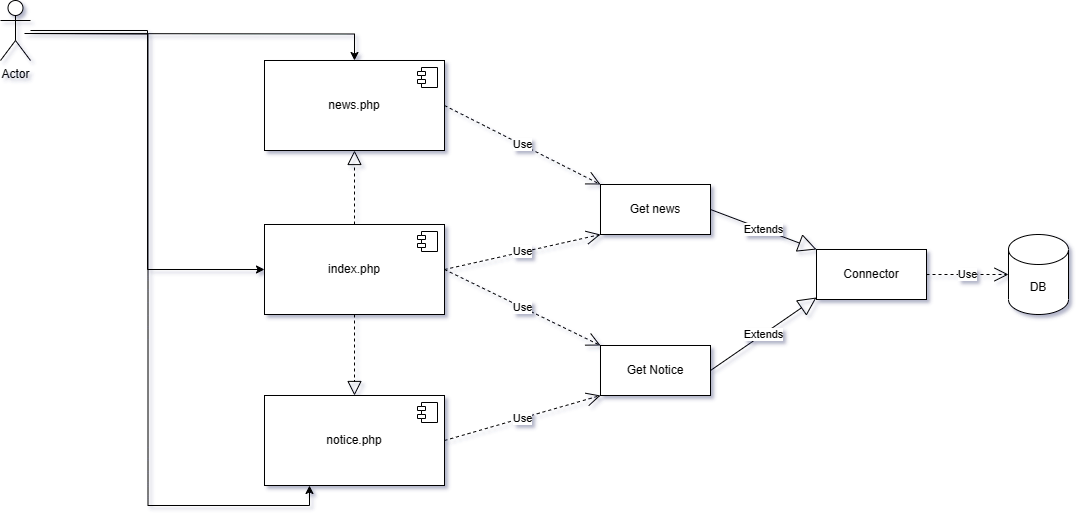

The diagram above was exported from draw.io. Its source (the exported page's mxGraphModel, read from the mxfile embedded in the PNG):
<mxGraphModel dx="1100" dy="603" grid="1" gridSize="24" guides="1" tooltips="1" connect="1" arrows="1" fold="1" page="1" pageScale="1" pageWidth="1400" pageHeight="850" background="#FFFFFF" math="0" shadow="1">
  <root>
    <mxCell id="0" />
    <mxCell id="1" parent="0" />
    <mxCell id="CKuNqHxo6pyQQOPrZtRm-1" value="DB" style="shape=cylinder3;whiteSpace=wrap;html=1;boundedLbl=1;backgroundOutline=1;size=15;" vertex="1" parent="1">
      <mxGeometry x="1320" y="345" width="60" height="80" as="geometry" />
    </mxCell>
    <mxCell id="CKuNqHxo6pyQQOPrZtRm-2" value="Connector" style="html=1;whiteSpace=wrap;" vertex="1" parent="1">
      <mxGeometry x="1128" y="360" width="110" height="50" as="geometry" />
    </mxCell>
    <mxCell id="CKuNqHxo6pyQQOPrZtRm-3" value="Get news" style="html=1;whiteSpace=wrap;" vertex="1" parent="1">
      <mxGeometry x="912" y="295" width="110" height="50" as="geometry" />
    </mxCell>
    <mxCell id="CKuNqHxo6pyQQOPrZtRm-4" value="Get Notice" style="html=1;whiteSpace=wrap;" vertex="1" parent="1">
      <mxGeometry x="912" y="456" width="110" height="50" as="geometry" />
    </mxCell>
    <mxCell id="CKuNqHxo6pyQQOPrZtRm-6" value="index.php" style="html=1;dropTarget=0;whiteSpace=wrap;" vertex="1" parent="1">
      <mxGeometry x="576" y="335" width="180" height="90" as="geometry" />
    </mxCell>
    <mxCell id="CKuNqHxo6pyQQOPrZtRm-7" value="" style="shape=module;jettyWidth=8;jettyHeight=4;" vertex="1" parent="CKuNqHxo6pyQQOPrZtRm-6">
      <mxGeometry x="1" width="20" height="20" relative="1" as="geometry">
        <mxPoint x="-27" y="7" as="offset" />
      </mxGeometry>
    </mxCell>
    <mxCell id="CKuNqHxo6pyQQOPrZtRm-15" style="edgeStyle=orthogonalEdgeStyle;rounded=0;orthogonalLoop=1;jettySize=auto;html=1;entryX=0;entryY=0.5;entryDx=0;entryDy=0;" edge="1" parent="1" source="CKuNqHxo6pyQQOPrZtRm-8" target="CKuNqHxo6pyQQOPrZtRm-6">
      <mxGeometry relative="1" as="geometry" />
    </mxCell>
    <mxCell id="CKuNqHxo6pyQQOPrZtRm-32" style="edgeStyle=orthogonalEdgeStyle;rounded=0;orthogonalLoop=1;jettySize=auto;html=1;entryX=0.5;entryY=0;entryDx=0;entryDy=0;" edge="1" parent="1" target="CKuNqHxo6pyQQOPrZtRm-18">
      <mxGeometry relative="1" as="geometry">
        <mxPoint x="336" y="144" as="sourcePoint" />
      </mxGeometry>
    </mxCell>
    <mxCell id="CKuNqHxo6pyQQOPrZtRm-33" style="edgeStyle=orthogonalEdgeStyle;rounded=0;orthogonalLoop=1;jettySize=auto;html=1;entryX=0.25;entryY=1;entryDx=0;entryDy=0;" edge="1" parent="1" target="CKuNqHxo6pyQQOPrZtRm-21">
      <mxGeometry relative="1" as="geometry">
        <mxPoint x="342" y="144" as="sourcePoint" />
      </mxGeometry>
    </mxCell>
    <mxCell id="CKuNqHxo6pyQQOPrZtRm-8" value="Actor" style="shape=umlActor;verticalLabelPosition=bottom;verticalAlign=top;html=1;" vertex="1" parent="1">
      <mxGeometry x="312" y="111" width="30" height="60" as="geometry" />
    </mxCell>
    <mxCell id="CKuNqHxo6pyQQOPrZtRm-11" value="Extends" style="endArrow=block;endSize=16;endFill=0;html=1;rounded=0;entryX=0;entryY=0;entryDx=0;entryDy=0;exitX=1;exitY=0.5;exitDx=0;exitDy=0;" edge="1" parent="1" source="CKuNqHxo6pyQQOPrZtRm-3" target="CKuNqHxo6pyQQOPrZtRm-2">
      <mxGeometry width="160" relative="1" as="geometry">
        <mxPoint x="720" y="264" as="sourcePoint" />
        <mxPoint x="856" y="288" as="targetPoint" />
      </mxGeometry>
    </mxCell>
    <mxCell id="CKuNqHxo6pyQQOPrZtRm-12" value="Extends" style="endArrow=block;endSize=16;endFill=0;html=1;rounded=0;exitX=1;exitY=0.5;exitDx=0;exitDy=0;" edge="1" parent="1" source="CKuNqHxo6pyQQOPrZtRm-4">
      <mxGeometry width="160" relative="1" as="geometry">
        <mxPoint x="1094" y="337" as="sourcePoint" />
        <mxPoint x="1128" y="408" as="targetPoint" />
      </mxGeometry>
    </mxCell>
    <mxCell id="CKuNqHxo6pyQQOPrZtRm-13" value="Use" style="endArrow=open;endSize=12;dashed=1;html=1;rounded=0;entryX=0;entryY=0.5;entryDx=0;entryDy=0;entryPerimeter=0;exitX=1;exitY=0.5;exitDx=0;exitDy=0;" edge="1" parent="1" source="CKuNqHxo6pyQQOPrZtRm-2" target="CKuNqHxo6pyQQOPrZtRm-1">
      <mxGeometry width="160" relative="1" as="geometry">
        <mxPoint x="912" y="288" as="sourcePoint" />
        <mxPoint x="1072" y="288" as="targetPoint" />
      </mxGeometry>
    </mxCell>
    <mxCell id="CKuNqHxo6pyQQOPrZtRm-16" value="Use" style="endArrow=open;endSize=12;dashed=1;html=1;rounded=0;entryX=0;entryY=0;entryDx=0;entryDy=0;exitX=1;exitY=0.5;exitDx=0;exitDy=0;" edge="1" parent="1" source="CKuNqHxo6pyQQOPrZtRm-6" target="CKuNqHxo6pyQQOPrZtRm-4">
      <mxGeometry width="160" relative="1" as="geometry">
        <mxPoint x="756" y="141" as="sourcePoint" />
        <mxPoint x="916" y="141" as="targetPoint" />
      </mxGeometry>
    </mxCell>
    <mxCell id="CKuNqHxo6pyQQOPrZtRm-17" value="Use" style="endArrow=open;endSize=12;dashed=1;html=1;rounded=0;entryX=0;entryY=1;entryDx=0;entryDy=0;exitX=1;exitY=0.5;exitDx=0;exitDy=0;" edge="1" parent="1" source="CKuNqHxo6pyQQOPrZtRm-6" target="CKuNqHxo6pyQQOPrZtRm-3">
      <mxGeometry width="160" relative="1" as="geometry">
        <mxPoint x="768" y="144" as="sourcePoint" />
        <mxPoint x="904" y="144" as="targetPoint" />
      </mxGeometry>
    </mxCell>
    <mxCell id="CKuNqHxo6pyQQOPrZtRm-18" value="news.php" style="html=1;dropTarget=0;whiteSpace=wrap;" vertex="1" parent="1">
      <mxGeometry x="576" y="171" width="180" height="90" as="geometry" />
    </mxCell>
    <mxCell id="CKuNqHxo6pyQQOPrZtRm-19" value="" style="shape=module;jettyWidth=8;jettyHeight=4;" vertex="1" parent="CKuNqHxo6pyQQOPrZtRm-18">
      <mxGeometry x="1" width="20" height="20" relative="1" as="geometry">
        <mxPoint x="-27" y="7" as="offset" />
      </mxGeometry>
    </mxCell>
    <mxCell id="CKuNqHxo6pyQQOPrZtRm-21" value="notice.php" style="html=1;dropTarget=0;whiteSpace=wrap;" vertex="1" parent="1">
      <mxGeometry x="576" y="506" width="180" height="90" as="geometry" />
    </mxCell>
    <mxCell id="CKuNqHxo6pyQQOPrZtRm-22" value="" style="shape=module;jettyWidth=8;jettyHeight=4;" vertex="1" parent="CKuNqHxo6pyQQOPrZtRm-21">
      <mxGeometry x="1" width="20" height="20" relative="1" as="geometry">
        <mxPoint x="-27" y="7" as="offset" />
      </mxGeometry>
    </mxCell>
    <mxCell id="CKuNqHxo6pyQQOPrZtRm-25" value="" style="endArrow=block;dashed=1;endFill=0;endSize=12;html=1;rounded=0;" edge="1" parent="1" source="CKuNqHxo6pyQQOPrZtRm-6" target="CKuNqHxo6pyQQOPrZtRm-21">
      <mxGeometry width="160" relative="1" as="geometry">
        <mxPoint x="666" y="432" as="sourcePoint" />
        <mxPoint x="904" y="384" as="targetPoint" />
      </mxGeometry>
    </mxCell>
    <mxCell id="CKuNqHxo6pyQQOPrZtRm-28" value="" style="endArrow=block;dashed=1;endFill=0;endSize=12;html=1;rounded=0;exitX=0.5;exitY=0;exitDx=0;exitDy=0;entryX=0.5;entryY=1;entryDx=0;entryDy=0;" edge="1" parent="1" source="CKuNqHxo6pyQQOPrZtRm-6" target="CKuNqHxo6pyQQOPrZtRm-18">
      <mxGeometry width="160" relative="1" as="geometry">
        <mxPoint x="744" y="384" as="sourcePoint" />
        <mxPoint x="904" y="384" as="targetPoint" />
      </mxGeometry>
    </mxCell>
    <mxCell id="CKuNqHxo6pyQQOPrZtRm-30" value="Use" style="endArrow=open;endSize=12;dashed=1;html=1;rounded=0;exitX=1;exitY=0.5;exitDx=0;exitDy=0;entryX=0;entryY=0;entryDx=0;entryDy=0;" edge="1" parent="1" source="CKuNqHxo6pyQQOPrZtRm-18" target="CKuNqHxo6pyQQOPrZtRm-3">
      <mxGeometry width="160" relative="1" as="geometry">
        <mxPoint x="744" y="384" as="sourcePoint" />
        <mxPoint x="904" y="384" as="targetPoint" />
      </mxGeometry>
    </mxCell>
    <mxCell id="CKuNqHxo6pyQQOPrZtRm-31" value="Use" style="endArrow=open;endSize=12;dashed=1;html=1;rounded=0;exitX=1;exitY=0.5;exitDx=0;exitDy=0;entryX=0;entryY=1;entryDx=0;entryDy=0;" edge="1" parent="1" source="CKuNqHxo6pyQQOPrZtRm-21" target="CKuNqHxo6pyQQOPrZtRm-4">
      <mxGeometry width="160" relative="1" as="geometry">
        <mxPoint x="780" y="240" as="sourcePoint" />
        <mxPoint x="936" y="319" as="targetPoint" />
      </mxGeometry>
    </mxCell>
  </root>
</mxGraphModel>